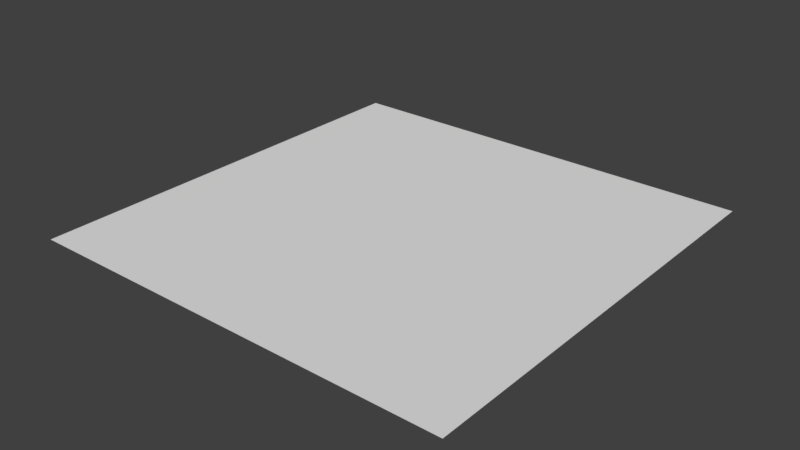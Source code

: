 # Source: top_tile.blend  (saved by Blender 2.79.0; exported with 4.5.12 LTS)
import bpy
from mathutils import Matrix  # noqa: F401  (used for matrix-valued properties, if any)

bpy.ops.wm.read_factory_settings(use_empty=True)
scene = bpy.context.scene
scene.name = 'Scene'

# ---- collections
col_collection_1 = bpy.data.collections.new('Collection 1'); scene.collection.children.link(col_collection_1)

# ---- world
world_world = bpy.data.worlds.new('World'); scene.world = world_world
world_world.color = (0.05088, 0.05088, 0.05088)
world_world.use_sun_shadow = False
world_world.sun_shadow_jitter_overblur = 0.0
world_world.cycles.sampling_method = 'MANUAL'

# ---- meshes
me_plane = bpy.data.meshes.new('Plane')
me_plane.from_pydata([(-1.0, -1.0, 0.0), (1.0, -1.0, 0.0), (-1.0, 1.0, 0.0), (1.0, 1.0, 0.0)], [], [(0, 1, 3, 2)])
me_plane.use_remesh_preserve_volume = False
me_plane.use_remesh_preserve_attributes = False
me_plane.use_mirror_vertex_groups = False
me_plane.update()

# ---- objects
ob_plane = bpy.data.objects.new('Plane', me_plane)

# ---- transforms, parenting, visibility, modifiers, constraints
ob_plane.location = (0.0, 0.0, 1.0)
ob_plane.scale = (5.0, 5.0, 5.0)
ob_plane.lineart.crease_threshold = 0.0

# ---- collection membership
col_collection_1.objects.link(ob_plane)

# ---- scene / render settings (as saved in the file)
scene.frame_start = 1; scene.frame_end = 250; scene.frame_set(1)
scene.render.engine = 'BLENDER_EEVEE_NEXT'
scene.render.resolution_percentage = 50
scene.render.dither_intensity = 0.0
scene.cycles.use_denoising = False
scene.cycles.samples = 128
scene.cycles.sampling_pattern = 'TABULATED_SOBOL'
scene.cycles.use_adaptive_sampling = False
scene.cycles.use_light_tree = False
scene.cycles.blur_glossy = 0.0
scene.cycles.sample_clamp_indirect = 0.0
scene.view_settings.view_transform = 'Standard'
bpy.context.view_layer.update()

# ---- added for rendering (the .blend has no active camera and no usable light): camera, sun
cam_auto = bpy.data.cameras.new('AutoCamera')
cam_auto.lens = 50.0
cam_auto.sensor_width = 36.0
cam_auto.clip_end = 1000.0
ob_auto_camera = bpy.data.objects.new('AutoCamera', cam_auto)
scene.collection.objects.link(ob_auto_camera)
ob_auto_camera.location = (13.0847, -15.7016, 11.4677)
ob_auto_camera.rotation_euler = (1.09748, -7.21219e-08, 0.694738)
scene.camera = ob_auto_camera
light_auto_sun = bpy.data.lights.new('AutoSun', 'SUN')
light_auto_sun.energy = 3.0
light_auto_sun.angle = 0.0523599
ob_auto_sun = bpy.data.objects.new('AutoSun', light_auto_sun)
scene.collection.objects.link(ob_auto_sun)
ob_auto_sun.rotation_euler = (0.872665, 0.174533, 0.523599)
bpy.context.view_layer.update()
